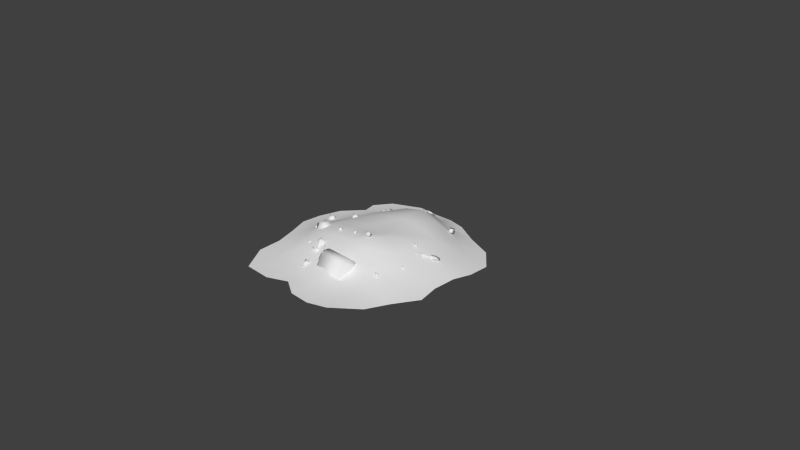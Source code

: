 # Source: DragonBed.blend  (saved by Blender 2.69.0; exported with 4.5.12 LTS)
import bpy
from mathutils import Matrix  # noqa: F401  (used for matrix-valued properties, if any)

bpy.ops.wm.read_factory_settings(use_empty=True)
scene = bpy.context.scene
scene.name = 'Scene'

# ---- collections
col_collection_1 = bpy.data.collections.new('Collection 1'); scene.collection.children.link(col_collection_1)

# ---- materials (node trees are filled in below, after node groups)
mat_dragonbed = bpy.data.materials.new('DragonBed')
mat_dragonbed.alpha_threshold = 0.0
mat_dragonbed.use_transparent_shadow = False
mat_dragonbed.roughness = 0.5
mat_dragonbed.line_color = (0.0, 0.0, 0.0, 1.0)

# ---- material node trees

# ---- world
world_world = bpy.data.worlds.new('World'); scene.world = world_world
world_world.color = (0.05088, 0.05088, 0.05088)
world_world.use_sun_shadow = False
world_world.sun_shadow_jitter_overblur = 0.0
world_world.cycles.sampling_method = 'MANUAL'
world_world.cycles.sample_map_resolution = 256

# ---- cameras
cam_camera = bpy.data.cameras.new('Camera')
cam_camera.clip_end = 100.0
cam_camera.lens = 35.0
cam_camera.sensor_width = 32.0
cam_camera.sensor_height = 18.0
cam_camera.ortho_scale = 7.314
cam_camera.dof.focus_distance = 0.0
cam_camera.dof.aperture_fstop = 128.0

# ---- meshes
me_dragonbed = bpy.data.meshes.new('DragonBed')
me_dragonbed.from_pydata([(0.6115, 0.1919, 0.292), (0.9379, 0.184, 0.1268), (0.9336, 0.4673, 0.09326), (0.6209, 0.4883, 0.2608), (-1.074, 0.461, 0.0261), (-1.334, 0.1817, 0.02549), (-1.08, 0.1771, 0.04195), (-1.09, -0.1044, 0.06071), (-1.221, -0.3818, 0.02768), (-1.093, -0.385, 0.04891), (0.6195, -0.9965, 0.026), (0.9499, -1.001, 0.02565), (0.6123, -0.6576, 0.09409), (0.9308, 0.7492, 0.03243), (0.6008, 0.7689, 0.1502), (-0.7829, 0.9528, 0.02531), (-0.9111, 1.177, 0.02553), (-0.7815, 0.7485, 0.04567), (-0.7937, 0.4635, 0.1017), (-0.8085, 0.1762, 0.1482), (-0.8257, -0.1089, 0.1738), (-0.8319, -0.3914, 0.1513), (-0.8151, -0.6639, 0.0625), (-0.8047, -1.004, 0.02774), (-0.822, -1.365, 0.0256), (0.604, -0.09581, 0.2659), (0.9334, -0.09857, 0.1095), (-0.5031, 1.155, 0.02606), (-0.497, 0.9647, 0.07751), (-0.5013, 0.7675, 0.1432), (-0.5304, 0.4831, 0.2479), (-0.5368, 0.1825, 0.2753), (-0.5559, -0.1106, 0.3076), (-0.5599, -0.4007, 0.2701), (-0.5377, -0.6658, 0.133), (-0.5224, -0.9964, 0.02912), (1.267, 0.7446, 0.02561), (1.015, 1.021, 0.02566), (1.266, 0.4609, 0.02653), (0.5953, 0.9613, 0.05099), (-0.223, 1.167, 0.06526), (-0.2357, 1.375, 0.01518), (-0.2228, 0.987, 0.1669), (-0.2376, 0.8058, 0.3023), (-0.2327, 0.4899, 0.3093), (-0.2202, 0.1779, 0.2834), (-0.237, -0.0917, 0.328), (-0.2611, -0.3932, 0.3272), (-0.2478, -0.6544, 0.158), (-0.2358, -0.989, 0.02896), (-0.1686, -1.238, 0.02554), (1.192, 0.2322, 0.02452), (0.04755, 1.179, 0.09151), (0.05184, 1.015, 0.2435), (0.0483, 0.8234, 0.3686), (0.04588, 0.4964, 0.3492), (0.04915, 0.1641, 0.2555), (0.04147, -0.08148, 0.342), (0.03573, -0.3862, 0.3614), (0.03988, -0.6673, 0.2017), (0.05023, -0.9877, 0.03818), (0.08381, -1.375, 0.02558), (0.6106, -0.3796, 0.1955), (0.9362, -0.3811, 0.07179), (0.3149, 1.165, 0.03369), (0.3231, 0.9879, 0.1633), (0.3348, 0.8028, 0.2989), (0.3211, 0.497, 0.3453), (0.3007, 0.188, 0.3385), (0.3198, -0.09337, 0.3983), (0.3292, -0.3873, 0.3298), (0.3265, -0.6538, 0.1484), (0.3356, -0.9905, 0.03183), (-1.251, 0.488, 0.02558), (-1.02, 0.7643, 0.02526), (-1.345, -0.09699, 0.02668), (-1.113, -0.6727, 0.02788), (1.086, -0.7095, 0.02937), (-1.066, 0.9431, 0.02556), (-1.082, -1.005, 0.02572), (-0.5154, 1.368, 0.0265), (-0.4395, -1.364, 0.02563), (0.638, 1.163, 0.02565), (0.6212, -1.283, 0.02653), (1.194, -0.09136, 0.0261), (0.04311, 1.385, 0.02111), (1.266, -0.3837, 0.02653), (0.2982, 1.333, 0.02553), (0.3714, -1.376, 0.02541), (0.3201, -0.6608, -0.04238), (0.3202, -0.5629, 0.1264), (0.3206, -0.7569, 0.239), (0.3205, -0.8548, 0.07022), (-0.1186, -0.7378, 0.2674), (-0.13, -0.7324, 0.2651), (-0.1135, -0.7857, 0.2656), (-0.1184, -0.8555, 0.07076), (-0.1184, -0.7575, 0.2395), (-0.1188, -0.5635, 0.1269), (-0.1189, -0.6614, -0.04184), (0.3188, -0.5836, 0.2389), (-0.1171, -0.5842, 0.2394), (-0.117, -0.6495, 0.2773), (0.319, -0.6489, 0.2768), (-0.1273, -0.7216, 0.2539), (-0.2503, -0.7739, -0.0125), (-0.2536, -0.767, -0.01199), (0.3198, -0.5509, 0.1542), (0.3202, -0.7387, 0.2632), (0.7644, -0.1894, 0.1525), (0.7473, -0.2149, 0.1715), (0.7283, -0.1894, 0.1545), (-0.118, -0.7394, 0.2637), (-0.1184, -0.5515, 0.1547), (0.3194, -0.5508, 0.1841), (0.3198, -0.7128, 0.2781), (0.7303, -0.1894, 0.1905), (-0.1176, -0.7134, 0.2787), (-0.1179, -0.5514, 0.1846), (0.7577, 0.1734, 0.2009), (0.7634, 0.1698, 0.2044), (-0.881, 0.4442, 0.1162), (-0.8543, 0.4842, 0.08636), (-0.8841, 0.4442, 0.05966), (0.6852, 0.08562, 0.2343), (0.6864, 0.0869, 0.2399), (0.6825, 0.08935, 0.2375), (0.7675, 0.1645, 0.2007), (0.6936, 0.082, 0.2366), (0.6896, 0.08725, 0.2403), (0.6879, 0.08558, 0.2331), (0.7691, 0.1662, 0.208), (0.694, 0.08219, 0.2445), (0.6901, 0.08463, 0.2421), (0.6932, 0.0806, 0.2392), (0.6913, 0.08591, 0.2477), (0.6855, 0.0925, 0.2441), (0.6912, 0.08892, 0.2476), (0.6833, 0.09094, 0.2427), (-0.2982, -0.7836, 0.08148), (-0.3317, -0.8338, 0.1188), (-0.2609, -0.8338, 0.115), (0.6998, 0.09883, 0.2273), (0.706, 0.08619, 0.2446), (0.7007, 0.08026, 0.2472), (0.6983, 0.07779, 0.2365), (0.7036, 0.08372, 0.2339), (0.7, 0.09394, 0.2501), (0.6947, 0.08801, 0.2527), (0.6974, 0.1058, 0.2383), (0.6837, 0.1002, 0.2309), (0.6784, 0.09424, 0.2335), (0.6809, 0.09671, 0.2441), (0.6862, 0.1026, 0.2416), (-0.2982, -0.938, 0.08148), (-0.2648, -0.8338, 0.04411), (0.6789, 0.09162, 0.2352), (0.6831, 0.08615, 0.2314), (0.6957, 0.1041, 0.2311), (0.6806, 0.09337, 0.2428), (0.6959, 0.07817, 0.2392), (0.6976, 0.07991, 0.2467), (0.6934, 0.08539, 0.2506), (0.6844, 0.08649, 0.228), (0.7651, 0.1714, 0.2117), (0.7618, 0.1681, 0.1972), (0.7071, 0.09692, 0.2381), (0.7593, 0.175, 0.2082), (0.7055, 0.09525, 0.2309), (0.7031, 0.1022, 0.2418), (0.7986, 0.2484, 0.2031), (0.7864, 0.2308, 0.1861), (0.8129, 0.2156, 0.2105), (0.8904, 0.2483, 0.1823), (0.8417, 0.2922, 0.1873), (0.8508, 0.2115, 0.1991), (0.7961, 0.2488, 0.1592), (0.8368, 0.2052, 0.1614), (0.8261, 0.1983, 0.1832), (0.8013, 0.2089, 0.1718), (0.8705, 0.2325, 0.1601), (0.8774, 0.2478, 0.1612), (0.8909, 0.283, 0.1408), (0.9026, 0.292, 0.1484), (0.8017, 0.2871, 0.178), (0.8188, 0.3128, 0.1586), (0.813, 0.3067, 0.144), (0.7964, 0.2785, 0.1605), (0.8413, 0.2909, 0.1569), (0.8615, 0.3176, 0.1397), (0.7646, 0.1527, 0.2492), (0.7164, 0.179, 0.2254), (0.6918, 0.1378, 0.2208), (0.7261, 0.1352, 0.2481), (0.8253, 0.3036, 0.1503), (0.825, 0.2776, 0.1587), (0.8728, 0.3286, 0.1481), (0.7774, 0.108, 0.2075), (0.7532, 0.1619, 0.169), (0.7129, 0.1312, 0.1846), (-0.1237, -0.7433, 0.2556), (-0.2546, -0.7745, -0.01033), (-0.2613, -0.7771, -0.03004), (-0.5757, -0.1453, 0.2186), (-0.633, -0.2026, 0.3077), (-0.6513, -0.276, 0.3065), (-0.5666, -0.2412, 0.2431), (-0.76, -0.2455, 0.0884), (-0.8344, -0.2573, 0.1485), (-0.8768, -0.2133, 0.2094), (-0.8201, -0.1985, 0.1814), (-0.1147, -0.7305, 0.2575), (-0.1312, -0.6772, 0.257), (-0.1209, -0.7234, 0.2662), (-0.5789, -0.2665, 0.1477), (-0.6359, -0.3138, 0.2427), (-0.7477, -0.3135, 0.2125), (-0.7561, -0.09681, 0.1753), (-0.744, -0.172, 0.2952), (-0.8313, -0.1405, 0.2168), (-0.8455, -0.1835, 0.1569), (-0.7611, -0.2569, 0.2787), (-0.6017, -0.5694, 0.1904), (-0.585, -0.5945, 0.1717), (-0.5662, -0.5694, 0.1885), (-0.5682, -0.5694, 0.153), (-0.585, -0.5442, 0.1717), (-0.6037, -0.5694, 0.1549), (-0.6727, 0.244, 0.2696), (-0.6329, 0.1843, 0.2252), (-0.5885, 0.244, 0.265), (-0.5931, 0.244, 0.1808), (-0.6329, 0.3036, 0.2252), (-0.6773, 0.244, 0.1854), (0.4372, 0.9591, 0.2036), (0.4879, 0.9204, 0.1863), (0.4972, 0.9853, 0.1946), (0.4996, 0.9591, 0.134), (0.4489, 0.9168, 0.1513), (0.4396, 0.933, 0.143), (0.09717, -0.1867, 0.4375), (0.1271, -0.2316, 0.4042), (0.1604, -0.1867, 0.4341), (0.157, -0.1867, 0.3708), (0.1271, -0.1419, 0.4042), (0.0937, -0.1867, 0.3743), (-0.0325, -0.5675, 0.2592), (-0.02452, -0.5794, 0.2503), (-0.01561, -0.5675, 0.2582), (-0.01654, -0.5675, 0.2413), (0.7473, -0.1638, 0.1715), (0.7664, -0.1894, 0.1886), (-0.02452, -0.5555, 0.2503), (-0.03343, -0.5675, 0.2423), (-1.179, 0.244, 0.08559), (-1.133, 0.1751, 0.03429), (-1.082, 0.244, 0.08026), (-1.087, 0.244, -0.01701), (-1.133, 0.3128, 0.03429), (-1.184, 0.244, -0.01168), (-0.3709, -0.2431, 0.3474), (-0.3481, -0.2773, 0.322), (-0.3226, -0.2431, 0.3448), (-0.3252, -0.2431, 0.2965), (-0.3481, -0.2089, 0.322), (-0.3735, -0.2431, 0.2991), (0.09004, 0.8459, 0.3564), (0.09802, 0.8339, 0.3475), (0.1069, 0.8459, 0.3554), (0.106, 0.8459, 0.3385), (0.09802, 0.8579, 0.3475), (0.08912, 0.8459, 0.3395), (0.5897, 0.1684, 0.3156), (0.6106, 0.1371, 0.2923), (0.6339, 0.1684, 0.3132), (0.6315, 0.1684, 0.269), (0.6106, 0.1997, 0.2923), (0.5873, 0.1684, 0.2714), (0.6014, -0.5042, 0.1726), (0.6248, -0.5391, 0.1466), (0.6508, -0.5042, 0.1699), (0.6481, -0.5042, 0.1206), (0.6248, -0.4692, 0.1466), (0.5987, -0.5042, 0.1233), (-0.6786, 0.7782, 0.1204), (-0.6526, 0.7393, 0.09143), (-0.6236, 0.7782, 0.1174), (-0.6266, 0.7782, 0.06246), (-0.6526, 0.8171, 0.09143), (-0.6816, 0.7782, 0.06547), (-0.4193, -0.5093, 0.1999), (-0.3909, -0.5123, 0.2062), (-0.4023, -0.4856, 0.2027), (-0.384, -0.4964, 0.1827), (-0.4124, -0.4933, 0.1764), (-0.401, -0.5201, 0.1799), (-0.3749, -0.5533, 0.2689), (-0.3465, -0.5563, 0.2752), (-0.3579, -0.5296, 0.2717), (-0.3395, -0.5404, 0.2516), (-0.368, -0.5373, 0.2453), (-0.3565, -0.5641, 0.2488), (-0.4365, -0.5447, 0.2523), (-0.4081, -0.5478, 0.2586), (-0.4195, -0.521, 0.2551), (-0.4012, -0.5318, 0.235), (-0.4296, -0.5288, 0.2288), (-0.4182, -0.5555, 0.2323), (-0.3533, -0.5179, 0.2168), (-0.3249, -0.5209, 0.2231), (-0.3363, -0.4942, 0.2196), (-0.318, -0.505, 0.1995), (-0.3464, -0.502, 0.1933), (-0.3349, -0.5287, 0.1967), (-0.5288, 0.726, 0.1771), (-0.5317, 0.6946, 0.1781), (-0.5566, 0.7129, 0.1843), (-0.5429, 0.6965, 0.2075), (-0.54, 0.7279, 0.2065), (-0.5151, 0.7096, 0.2003), (-0.06699, 1.032, 0.2587), (-0.02807, 1.091, 0.2152), (-0.07151, 1.032, 0.1763), (-0.4116, 1.002, 0.09094), (-0.3911, 1.113, 0.06808), (-0.3888, 1.032, 0.1114), (-0.4321, 1.032, 0.1138), (-0.06646, -0.7131, 0.3785), (-0.07932, -0.7157, 0.3714), (-0.06972, -0.7269, 0.3685), (-0.4116, 1.063, 0.09094), (-0.06405, -0.7139, 0.3638), (-0.02807, 1.055, 0.2152), (0.01537, 1.032, 0.2542), (-0.4345, 1.032, 0.07045), (-0.07365, -0.7027, 0.3666), (-0.07665, -0.7215, 0.3559), (-0.5346, 0.6521, 0.1767), (-0.5375, 0.6207, 0.1777), (-0.5624, 0.6391, 0.1839), (-0.5487, 0.6227, 0.2071), (-0.5458, 0.6541, 0.2061), (-0.5209, 0.6357, 0.1999), (-0.3496, -0.5476, 0.1686), (-0.3402, -0.5048, 0.1817), (-0.3189, -0.5269, 0.2155), (-0.3345, -0.5632, 0.1926), (-0.2513, -0.7814, -0.01084), (-0.4186, -0.5705, 0.197), (-0.4378, -0.5372, 0.2218), (-0.4242, -0.512, 0.1861), (-0.409, -0.5527, 0.1718), (-0.4035, -0.5862, 0.221), (-0.4164, -0.5594, 0.2557), (-0.3727, -0.5905, 0.2296), (-0.3728, -0.5655, 0.2679), (-0.3441, -0.581, 0.2178), (-0.3324, -0.5521, 0.2512), (-0.3466, -0.4733, 0.2101), (-0.3278, -0.4927, 0.2398), (-0.4323, -0.5018, 0.2453), (-0.4204, -0.4797, 0.214), (-0.4135, -0.5212, 0.2751), (-0.3752, -0.5266, 0.2858), (-0.3397, -0.5148, 0.2712), (-0.4165, -0.6561, 0.1963), (-0.4405, -0.6312, 0.1582), (-0.3735, -0.6271, 0.1535), (-0.3674, -0.663, 0.21), (-0.322, -0.6479, 0.1913), (-0.3068, -0.6196, 0.1511), (-0.3579, -0.5808, 0.1833), (-0.3643, -0.5741, 0.1731), (-0.3937, -0.5839, 0.1852), (-0.3873, -0.5905, 0.1954), (-0.3741, -0.5924, 0.1991), (-0.3805, -0.5432, 0.16), (-0.3775, -0.5722, 0.1694), (-0.3896, -0.5763, 0.1744), (-0.3619, -0.5883, 0.194), (-0.3531, -0.6122, 0.1613), (-0.3606, -0.6044, 0.1493), (-0.3953, -0.6159, 0.1636), (-0.3878, -0.6238, 0.1756), (-0.07822, -0.7119, 0.3551), (-0.3722, -0.626, 0.1799), (-0.3579, -0.6212, 0.174), (-0.3905, -0.6069, 0.1509), (-0.4253, -0.6029, 0.1181), (-0.3551, -0.4796, 0.2181), (-0.3411, -0.4942, 0.2403), (-0.3499, -0.5106, 0.2637), (-0.3849, -0.4679, 0.1994), (-0.3836, -0.4756, 0.2102), (-0.3764, -0.5194, 0.2746), (-0.4101, -0.4844, 0.2211), (-0.405, -0.5154, 0.2666), (-0.419, -0.5009, 0.2444), (-0.3536, -0.4956, 0.2063), (-0.3393, -0.5105, 0.229), (-0.3484, -0.5274, 0.253), (-0.3829, -0.4915, 0.1981), (-0.3755, -0.5364, 0.2642), (-0.4101, -0.5005, 0.2093), (-0.4048, -0.5323, 0.256), (-0.4191, -0.5174, 0.2332), (-0.4916, 0.6535, 0.2202), (-0.5407, 0.6499, 0.2191), (-0.5302, 0.6151, 0.1858), (-0.4841, 0.6289, 0.1966), (-0.489, 0.6882, 0.2211), (-0.5371, 0.699, 0.2204), (-0.478, 0.7128, 0.199), (-0.5215, 0.7337, 0.1891), (-0.4649, 0.7127, 0.1667), (-0.503, 0.7336, 0.1434), (-0.5799, 0.6564, 0.1954), (-0.5706, 0.6258, 0.1661), (-0.5767, 0.6996, 0.1966), (-0.563, 0.73, 0.1691), (-0.5467, 0.73, 0.1289), (-0.4309, 0.6373, 0.2716), (-0.4191, 0.5981, 0.2342), (-0.4017, 0.6646, 0.2111), (-0.3356, -0.8338, 0.048), (-0.4269, 0.6926, 0.2731), (-0.4093, 0.7316, 0.2379), (-0.3885, 0.7315, 0.1865), (-0.3982, 0.598, 0.1828), (-0.46, 0.6513, 0.1956), (-0.4631, 0.6618, 0.2056), (-0.4518, 0.6871, 0.1828), (-0.4486, 0.6766, 0.1728), (-0.4574, 0.6881, 0.1431), (-0.4621, 0.6767, 0.206), (-0.4573, 0.6871, 0.1966), (-0.471, 0.6288, 0.1643), (-0.4544, 0.6513, 0.1818), (-0.4223, 0.6449, 0.2123), (-0.4261, 0.6573, 0.2241), (-0.4126, 0.6871, 0.1972), (-0.4089, 0.6747, 0.1854), (-0.4248, 0.6747, 0.2246), (-0.4102, 0.6572, 0.1849), (-0.4497, 0.6618, 0.1724), (-0.4192, 0.6871, 0.2135), (-0.4157, 0.6449, 0.196), (-0.5741, 0.6618, 0.1833), (-0.5672, 0.639, 0.1615), (-0.5718, 0.694, 0.1842), (-0.5616, 0.7168, 0.1637), (-0.5494, 0.7167, 0.1338), (0.01086, 1.113, 0.1718), (-0.5547, 0.6598, 0.1923), (-0.5476, 0.6364, 0.1699), (-0.5523, 0.6928, 0.1932), (-0.5418, 0.7161, 0.1722), (-0.5294, 0.716, 0.1415), (-0.5247, 0.6596, 0.1182), (-0.5223, 0.6926, 0.1191), (-0.5352, 0.6363, 0.1393), (-0.1215, -0.2058, 0.3737), (-0.1027, -0.2339, 0.3528), (-0.08183, -0.2058, 0.3715), (-0.084, -0.2058, 0.3319), (-0.1027, -0.1778, 0.3528), (-0.1236, -0.2058, 0.3341), (-0.9209, -0.2058, 0.1607), (-0.9053, -0.2293, 0.1432), (-0.8878, -0.2058, 0.1589), (-0.8896, -0.2058, 0.1258), (-0.9053, -0.1824, 0.1432), (-0.9227, -0.2058, 0.1276), (-0.8543, 0.4042, 0.08636), (-0.8245, 0.4442, 0.1131), (-0.8276, 0.4442, 0.05656)], [(142, 158)], [(0, 1, 2, 3), (3, 2, 13, 14), (6, 19, 18, 4), (7, 20, 19, 6), (9, 21, 20, 7), (1, 0, 25, 26), (15, 28, 27, 16), (17, 29, 28, 15), (18, 30, 29, 17), (19, 31, 30, 18), (20, 32, 31, 19), (21, 33, 32, 20), (22, 34, 33, 21), (23, 35, 34, 22), (13, 36, 37), (2, 38, 36, 13), (28, 42, 40, 27), (29, 43, 42, 28), (30, 44, 43, 29), (31, 45, 44, 30), (32, 46, 45, 31), (33, 47, 46, 32), (34, 48, 47, 33), (35, 49, 48, 34), (14, 13, 37, 39), (1, 51, 38, 2), (42, 53, 52, 40), (43, 54, 53, 42), (44, 55, 54, 43), (45, 56, 55, 44), (46, 57, 56, 45), (47, 58, 57, 46), (48, 59, 58, 47), (49, 60, 59, 48), (50, 61, 60, 49), (62, 63, 26, 25), (53, 65, 64, 52), (54, 66, 65, 53), (55, 67, 66, 54), (56, 68, 67, 55), (57, 69, 68, 56), (58, 70, 69, 57), (59, 71, 70, 58), (60, 72, 71, 59), (66, 14, 39, 65), (67, 3, 14, 66), (68, 0, 3, 67), (0, 68, 69, 25), (70, 62, 25, 69), (71, 12, 62, 70), (72, 10, 12, 71), (89, 90, 91, 92), (93, 94, 95), (96, 97, 98, 99), (92, 91, 97, 96), (100, 101, 102, 103), (104, 105, 106), (90, 107, 108, 91), (109, 110, 111), (97, 112, 113, 98), (91, 108, 112, 97), (107, 114, 115, 108), (110, 116, 111), (112, 117, 118, 113), (108, 115, 117, 112), (114, 100, 103, 115), (118, 101, 100, 114), (117, 102, 101, 118), (115, 103, 102, 117), (121, 122, 123), (124, 125, 126), (128, 129, 130), (132, 133, 134), (135, 133, 132), (136, 129, 137), (126, 125, 138), (139, 140, 141), (143, 144, 145, 146), (147, 148, 144, 143), (150, 151, 152, 153), (154, 155, 141), (155, 139, 141), (126, 156, 157, 124), (158, 150, 153, 149), (138, 159, 156, 126), (149, 153, 152, 136), (134, 160, 161, 132), (132, 161, 162, 135), (129, 125, 124, 130), (136, 138, 125, 129), (140, 154, 141), (130, 124, 157, 163), (152, 159, 138, 136), (151, 156, 159, 152), (128, 134, 133, 129), (129, 133, 135, 137), (145, 160, 134, 128), (144, 161, 160, 145), (148, 162, 161, 144), (137, 135, 162, 148), (170, 171, 172), (173, 174, 170, 175), (176, 177, 178, 179), (175, 180, 181, 173), (176, 179, 171), (170, 176, 171), (181, 182, 183, 173), (184, 185, 186, 187), (188, 189, 182, 181), (190, 172, 171, 191), (184, 187, 176, 170), (190, 191, 192, 193), (194, 195, 187, 186), (196, 189, 188, 174), (174, 184, 170), (179, 178, 197, 198), (180, 177, 176, 195), (184, 195, 194, 185), (184, 174, 188, 195), (182, 189, 196, 183), (191, 171, 179, 198), (198, 197, 199), (198, 199, 192, 191), (190, 193, 197), (195, 188, 181, 180), (187, 195, 176), (172, 190, 197, 178), (194, 186, 185), (183, 196, 174, 173), (175, 172, 178), (180, 175, 178, 177), (200, 94, 201), (105, 202, 106), (203, 204, 205, 206), (207, 208, 209, 210), (95, 211, 93), (212, 94, 213), (207, 214, 215, 216), (204, 203, 217, 218), (207, 216, 208), (219, 218, 217), (220, 207, 210), (210, 217, 220), (221, 218, 219, 209), (221, 216, 215, 205), (204, 218, 221, 205), (208, 216, 221, 209), (209, 219, 217, 210), (205, 215, 214, 206), (222, 223, 224), (223, 225, 224), (225, 226, 224), (226, 222, 224), (223, 222, 227), (225, 223, 227), (226, 225, 227), (222, 226, 227), (228, 229, 230), (229, 231, 230), (231, 232, 230), (232, 228, 230), (229, 228, 233), (231, 229, 233), (232, 231, 233), (228, 232, 233), (234, 235, 236), (235, 237, 236), (237, 238, 236), (238, 234, 236), (235, 234, 239), (237, 235, 239), (238, 237, 239), (234, 238, 239), (240, 241, 242), (241, 243, 242), (243, 244, 242), (244, 240, 242), (241, 240, 245), (243, 241, 245), (244, 243, 245), (240, 244, 245), (246, 247, 248), (247, 249, 248), (250, 116, 251), (252, 246, 248), (247, 246, 253), (249, 247, 253), (109, 250, 251), (246, 252, 253), (254, 255, 256), (255, 257, 256), (257, 258, 256), (258, 254, 256), (255, 254, 259), (257, 255, 259), (258, 257, 259), (254, 258, 259), (260, 261, 262), (261, 263, 262), (263, 264, 262), (264, 260, 262), (261, 260, 265), (263, 261, 265), (264, 263, 265), (260, 264, 265), (266, 267, 268), (267, 269, 268), (269, 270, 268), (270, 266, 268), (267, 266, 271), (269, 267, 271), (270, 269, 271), (266, 270, 271), (272, 273, 274), (273, 275, 274), (275, 276, 274), (276, 272, 274), (273, 272, 277), (275, 273, 277), (276, 275, 277), (272, 276, 277), (278, 279, 280), (279, 281, 280), (281, 282, 280), (282, 278, 280), (279, 278, 283), (281, 279, 283), (282, 281, 283), (278, 282, 283), (284, 285, 286), (285, 287, 286), (287, 288, 286), (288, 284, 286), (285, 284, 289), (287, 285, 289), (288, 287, 289), (284, 288, 289), (290, 291, 292), (291, 293, 292), (293, 294, 292), (294, 290, 292), (291, 290, 295), (293, 291, 295), (294, 293, 295), (290, 294, 295), (296, 297, 298), (297, 299, 298), (299, 300, 298), (300, 296, 298), (297, 296, 301), (299, 297, 301), (300, 299, 301), (296, 300, 301), (302, 303, 304), (303, 305, 304), (305, 306, 304), (306, 302, 304), (303, 302, 307), (305, 303, 307), (306, 305, 307), (302, 306, 307), (308, 309, 310), (309, 311, 310), (311, 312, 310), (312, 308, 310), (309, 308, 313), (311, 309, 313), (312, 311, 313), (308, 312, 313), (314, 315, 316), (315, 317, 316), (317, 318, 316), (318, 314, 316), (315, 314, 319), (317, 315, 319), (318, 317, 319), (314, 318, 319), (320, 321, 322), (212, 211, 104), (323, 324, 325), (326, 323, 325), (327, 328, 329), (324, 330, 325), (330, 326, 325), (331, 327, 329), (320, 332, 333), (323, 326, 334), (95, 94, 200), (335, 327, 331), (326, 330, 334), (324, 323, 334), (330, 324, 334), (329, 328, 336), (337, 338, 339), (338, 340, 339), (340, 341, 339), (341, 337, 339), (338, 337, 342), (340, 338, 342), (341, 340, 342), (337, 341, 342), (343, 344, 345, 346), (106, 202, 201), (201, 202, 347), (348, 349, 350, 351), (352, 353, 349, 348), (354, 355, 353, 352), (356, 357, 355, 354), (346, 345, 357, 356), (344, 358, 359, 345), (110, 109, 251), (116, 110, 251), (349, 360, 361, 350), (353, 362, 360, 349), (355, 363, 362, 353), (357, 364, 363, 355), (345, 359, 364, 357), (104, 211, 105), (365, 366, 367), (200, 201, 347), (368, 365, 367), (347, 105, 200), (369, 368, 367), (106, 201, 104), (370, 369, 367), (346, 371, 372, 343), (348, 373, 374, 352), (347, 202, 105), (352, 374, 375, 354), (376, 377, 378, 351), (354, 375, 379, 356), (351, 378, 373, 348), (356, 379, 371, 346), (371, 380, 381, 372), (373, 382, 383, 374), (211, 213, 384), (374, 383, 385, 375), (384, 213, 94), (375, 385, 386, 379), (378, 387, 382, 373), (379, 386, 380, 371), (336, 93, 211), (382, 366, 365, 383), (94, 93, 336), (383, 365, 368, 385), (213, 211, 212), (385, 368, 369, 386), (387, 388, 366, 382), (386, 369, 370, 380), (358, 389, 390, 359), (359, 390, 391, 364), (392, 393, 389, 358), (364, 391, 394, 363), (361, 395, 393, 392), (363, 394, 396, 362), (360, 397, 395, 361), (362, 396, 397, 360), (389, 398, 399, 390), (390, 399, 400, 391), (393, 401, 398, 389), (391, 400, 402, 394), (395, 403, 401, 393), (394, 402, 404, 396), (397, 405, 403, 395), (396, 404, 405, 397), (398, 401, 403), (402, 398, 403), (405, 404, 403), (400, 399, 398), (404, 402, 403), (402, 400, 398), (406, 407, 408, 409), (410, 411, 407, 406), (412, 413, 411, 410), (414, 415, 413, 412), (336, 331, 329), (211, 384, 331), (328, 384, 94), (200, 211, 95), (407, 416, 417, 408), (411, 418, 416, 407), (413, 419, 418, 411), (415, 420, 419, 413), (328, 327, 335), (335, 331, 384), (384, 328, 335), (104, 94, 212), (421, 422, 423), (154, 140, 424), (425, 421, 423), (105, 211, 200), (426, 425, 423), (201, 94, 104), (427, 426, 423), (422, 428, 423), (409, 429, 430, 406), (414, 431, 432, 433), (406, 430, 434, 410), (94, 336, 328), (410, 434, 435, 412), (331, 336, 211), (412, 435, 431, 414), (436, 437, 429, 409), (429, 438, 439, 430), (431, 440, 441, 432), (430, 439, 442, 434), (432, 441, 443, 444), (434, 442, 445, 435), (444, 443, 446, 437), (435, 445, 440, 431), (437, 446, 438, 429), (438, 422, 421, 439), (155, 154, 424), (439, 421, 425, 442), (139, 155, 424), (442, 425, 426, 445), (140, 139, 424), (445, 426, 427, 440), (446, 428, 422, 438), (416, 447, 448, 417), (116, 250, 111), (418, 449, 447, 416), (321, 320, 333), (419, 450, 449, 418), (332, 320, 322), (420, 451, 450, 419), (452, 332, 322), (447, 453, 454, 448), (250, 109, 111), (449, 455, 453, 447), (332, 452, 333), (450, 456, 455, 449), (452, 321, 333), (451, 457, 456, 450), (321, 452, 322), (453, 455, 456), (458, 453, 456), (457, 459, 456), (460, 454, 453), (459, 458, 456), (458, 460, 453), (461, 462, 463), (462, 464, 463), (464, 465, 463), (465, 461, 463), (462, 461, 466), (464, 462, 466), (465, 464, 466), (461, 465, 466), (467, 468, 469), (468, 470, 469), (470, 471, 469), (471, 467, 469), (468, 467, 472), (470, 468, 472), (471, 470, 472), (467, 471, 472), (121, 473, 474), (473, 475, 474), (475, 122, 474), (122, 121, 474), (473, 121, 123), (475, 473, 123), (122, 475, 123), (73, 4, 74), (5, 6, 4, 73), (75, 7, 6, 5), (8, 9, 7, 75), (76, 9, 8), (10, 11, 77, 12), (78, 15, 16), (74, 17, 15, 78), (4, 18, 17, 74), (76, 22, 21, 9), (79, 23, 22, 76), (24, 23, 79), (16, 27, 80), (24, 81, 35, 23), (39, 37, 82), (27, 40, 41, 80), (81, 50, 49, 35), (83, 11, 10), (26, 84, 51, 1), (40, 52, 85, 41), (63, 86, 84, 26), (52, 64, 87, 85), (61, 88, 72, 60), (12, 77, 63, 62), (77, 86, 63), (64, 82, 87), (65, 39, 82, 64), (88, 83, 10, 72), (165, 119, 120), (127, 165, 120), (127, 168, 142, 165), (131, 127, 120), (131, 166, 168, 127), (164, 131, 120), (164, 169, 166, 131), (167, 164, 120), (167, 149, 169, 164), (119, 167, 120), (119, 158, 149, 167), (168, 128, 130, 142), (149, 136, 137, 169), (166, 143, 146, 168), (168, 146, 145, 128), (169, 147, 143, 166), (137, 148, 147, 169), (172, 175, 170)])
me_dragonbed.polygons.foreach_set('use_smooth', [True] * 510)
_uv = me_dragonbed.uv_layers.new(name='UVMap')
_uv.uv.foreach_set('vector', [0.755, 0.4069, 0.8264, 0.4089, 0.8248, 0.466, 0.7554, 0.4636, 0.7554, 0.4636, 0.8248, 0.466, 0.8235, 0.5238, 0.7547, 0.5215, 0.4251, 0.3937, 0.4826, 0.3955, 0.4809, 0.4526, 0.4235, 0.4503, 0.4268, 0.3373, 0.4836, 0.3394, 0.4826, 0.3955, 0.4251, 0.3937, 0.429, 0.281, 0.4848, 0.2839, 0.4836, 0.3394, 0.4268, 0.3373, 0.8264, 0.4089, 0.755, 0.4069, 0.7578, 0.352, 0.8286, 0.3525, 0.4784, 0.551, 0.5364, 0.5543, 0.5331, 0.5934, 0.4511, 0.5951, 0.48, 0.5101, 0.5386, 0.5134, 0.5364, 0.5543, 0.4784, 0.551, 0.4809, 0.4526, 0.5392, 0.4549, 0.5386, 0.5134, 0.48, 0.5101, 0.4826, 0.3955, 0.5404, 0.3977, 0.5392, 0.4549, 0.4809, 0.4526, 0.4836, 0.3394, 0.5407, 0.3423, 0.5404, 0.3977, 0.4826, 0.3955, 0.4848, 0.2839, 0.5414, 0.2879, 0.5407, 0.3423, 0.4836, 0.3394, 0.4866, 0.2274, 0.5431, 0.2305, 0.5414, 0.2879, 0.4848, 0.2839, 0.4911, 0.1593, 0.5474, 0.1619, 0.5431, 0.2305, 0.4866, 0.2274, 0.8235, 0.5238, 0.8908, 0.5244, 0.8389, 0.5785, 0.8248, 0.466, 0.893, 0.4676, 0.8908, 0.5244, 0.8235, 0.5238, 0.5364, 0.5543, 0.5927, 0.5561, 0.5896, 0.5962, 0.5331, 0.5934, 0.5386, 0.5134, 0.5966, 0.5146, 0.5927, 0.5561, 0.5364, 0.5543, 0.5392, 0.4549, 0.5961, 0.4575, 0.5966, 0.5146, 0.5386, 0.5134, 0.5404, 0.3977, 0.5998, 0.3993, 0.5961, 0.4575, 0.5392, 0.4549, 0.5407, 0.3423, 0.5993, 0.3489, 0.5998, 0.3993, 0.5404, 0.3977, 0.5414, 0.2879, 0.5978, 0.2931, 0.5993, 0.3489, 0.5407, 0.3423, 0.5431, 0.2305, 0.5998, 0.2344, 0.5978, 0.2931, 0.5414, 0.2879, 0.5474, 0.1619, 0.604, 0.1645, 0.5998, 0.2344, 0.5431, 0.2305, 0.7547, 0.5215, 0.8235, 0.5238, 0.8389, 0.5785, 0.7556, 0.5639, 0.8264, 0.4089, 0.8807, 0.4209, 0.893, 0.4676, 0.8248, 0.466, 0.5927, 0.5561, 0.6461, 0.556, 0.6442, 0.5992, 0.5896, 0.5962, 0.5966, 0.5146, 0.6466, 0.516, 0.6461, 0.556, 0.5927, 0.5561, 0.5961, 0.4575, 0.6476, 0.4595, 0.6466, 0.516, 0.5966, 0.5146, 0.5998, 0.3993, 0.6484, 0.3989, 0.6476, 0.4595, 0.5961, 0.4575, 0.5993, 0.3489, 0.6501, 0.353, 0.6484, 0.3989, 0.5998, 0.3993, 0.5978, 0.2931, 0.6521, 0.298, 0.6501, 0.353, 0.5993, 0.3489, 0.5998, 0.2344, 0.6558, 0.2373, 0.6521, 0.298, 0.5978, 0.2931, 0.604, 0.1645, 0.6607, 0.1671, 0.6558, 0.2373, 0.5998, 0.2344, 0.6189, 0.1155, 0.6703, 0.09013, 0.6607, 0.1671, 0.604, 0.1645, 0.7637, 0.2962, 0.8325, 0.2958, 0.8286, 0.3525, 0.7578, 0.352, 0.6461, 0.556, 0.6986, 0.5596, 0.6989, 0.6018, 0.6442, 0.5992, 0.6466, 0.516, 0.6976, 0.5171, 0.6986, 0.5596, 0.6461, 0.556, 0.6476, 0.4595, 0.6973, 0.4612, 0.6976, 0.5171, 0.6466, 0.516, 0.6484, 0.3989, 0.6957, 0.404, 0.6973, 0.4612, 0.6476, 0.4595, 0.6501, 0.353, 0.7005, 0.3521, 0.6957, 0.404, 0.6484, 0.3989, 0.6521, 0.298, 0.7055, 0.2986, 0.7005, 0.3521, 0.6501, 0.353, 0.6558, 0.2373, 0.7123, 0.2386, 0.7055, 0.2986, 0.6521, 0.298, 0.6607, 0.1671, 0.7176, 0.1686, 0.7123, 0.2386, 0.6558, 0.2373, 0.6976, 0.5171, 0.7547, 0.5215, 0.7556, 0.5639, 0.6986, 0.5596, 0.6973, 0.4612, 0.7554, 0.4636, 0.7547, 0.5215, 0.6976, 0.5171, 0.6957, 0.404, 0.755, 0.4069, 0.7554, 0.4636, 0.6973, 0.4612, 0.755, 0.4069, 0.6957, 0.404, 0.7005, 0.3521, 0.7578, 0.352, 0.7055, 0.2986, 0.7637, 0.2962, 0.7578, 0.352, 0.7005, 0.3521, 0.7123, 0.2386, 0.7695, 0.2385, 0.7637, 0.2962, 0.7055, 0.2986, 0.7176, 0.1686, 0.7741, 0.1698, 0.7695, 0.2385, 0.7123, 0.2386, 0.7455, 0.8508, 0.7455, 0.9022, 0.6633, 0.9022, 0.6633, 0.8508, 0.1012, 0.6497, 0.1123, 0.6423, 0.09811, 0.6936, 0.7457, 0.7722, 0.7457, 0.8237, 0.6636, 0.8237, 0.6636, 0.7722, 0.6539, 0.8505, 0.6539, 0.9047, 0.5033, 0.9047, 0.5033, 0.8505, 0.6388, 0.744, 0.6388, 0.8459, 0.6112, 0.8459, 0.6112, 0.744, 0.1174, 0.5587, 0.2161, 0.5817, 0.212, 0.5942, 0.7455, 0.9022, 0.7442, 0.9101, 0.6646, 0.9101, 0.6633, 0.9022, 0.1367, 0.3378, 0.07642, 0.3378, 0.07642, 0.3076, 0.7457, 0.8237, 0.7444, 0.8316, 0.6649, 0.8316, 0.6636, 0.8237, 0.6539, 0.9047, 0.6538, 0.9131, 0.5035, 0.9131, 0.5033, 0.9047, 0.7442, 0.9101, 0.7387, 0.917, 0.6701, 0.917, 0.6646, 0.9101, 0.07642, 0.3378, 0.01618, 0.3378, 0.07642, 0.3076, 0.7444, 0.8316, 0.739, 0.8385, 0.6703, 0.8385, 0.6649, 0.8316, 0.6538, 0.9131, 0.6536, 0.9203, 0.5036, 0.9203, 0.5035, 0.9131, 0.7387, 0.917, 0.7182, 0.9251, 0.6906, 0.9251, 0.6701, 0.917, 0.6592, 0.846, 0.6388, 0.8459, 0.6388, 0.744, 0.6592, 0.7439, 0.739, 0.8385, 0.7185, 0.8466, 0.6908, 0.8466, 0.6703, 0.8385, 0.5907, 0.7439, 0.6112, 0.744, 0.6112, 0.8459, 0.5907, 0.846, 0.1367, 0.2758, 0.07642, 0.2758, 0.07642, 0.2457, 0.09566, 0.1258, 0.09077, 0.1194, 0.09947, 0.1194, 0.08034, 0.1277, 0.08672, 0.1194, 0.0931, 0.1277, 0.07397, 0.1194, 0.08267, 0.1194, 0.07778, 0.1258, 0.07778, 0.1131, 0.08267, 0.1194, 0.07397, 0.1194, 0.0931, 0.1112, 0.08672, 0.1194, 0.08034, 0.1112, 0.09947, 0.1194, 0.09077, 0.1194, 0.09566, 0.1131, 0.07642, 0.2758, 0.1367, 0.2758, 0.07642, 0.3059, 0.07812, 0.09495, 0.07812, 0.1054, 0.06182, 0.1054, 0.06182, 0.09495, 0.09443, 0.09495, 0.09443, 0.1054, 0.07812, 0.1054, 0.07812, 0.09495, 0.07812, 0.06973, 0.07812, 0.08021, 0.06182, 0.08021, 0.06182, 0.06973, 0.07642, 0.3378, 0.1367, 0.3378, 0.07642, 0.3679, 0.01618, 0.2758, 0.07642, 0.2758, 0.07642, 0.3059, 0.09947, 0.1194, 0.1076, 0.1194, 0.1009, 0.128, 0.09566, 0.1258, 0.07812, 0.0568, 0.07812, 0.06973, 0.06182, 0.06973, 0.06708, 0.0568, 0.09566, 0.1131, 0.1009, 0.1108, 0.1076, 0.1194, 0.09947, 0.1194, 0.1187, 0.08202, 0.1278, 0.09495, 0.1278, 0.1054, 0.1187, 0.1054, 0.07778, 0.1258, 0.07252, 0.128, 0.06587, 0.1194, 0.07397, 0.1194, 0.07397, 0.1194, 0.06587, 0.1194, 0.07252, 0.1108, 0.07778, 0.1131, 0.08672, 0.1194, 0.09077, 0.1194, 0.09566, 0.1258, 0.0931, 0.1277, 0.0931, 0.1112, 0.09566, 0.1131, 0.09077, 0.1194, 0.08672, 0.1194, 0.01618, 0.3378, 0.07642, 0.3378, 0.07642, 0.3679, 0.0931, 0.1277, 0.09566, 0.1258, 0.1009, 0.128, 0.1022, 0.1316, 0.1022, 0.1072, 0.1009, 0.1108, 0.09566, 0.1131, 0.0931, 0.1112, 0.1116, 0.1194, 0.1076, 0.1194, 0.1009, 0.1108, 0.1022, 0.1072, 0.08034, 0.1277, 0.07778, 0.1258, 0.08267, 0.1194, 0.08672, 0.1194, 0.08672, 0.1194, 0.08267, 0.1194, 0.07778, 0.1131, 0.08034, 0.1112, 0.07123, 0.1316, 0.07252, 0.128, 0.07778, 0.1258, 0.08034, 0.1277, 0.06182, 0.1194, 0.06587, 0.1194, 0.07252, 0.128, 0.07123, 0.1316, 0.07123, 0.1072, 0.07252, 0.1108, 0.06587, 0.1194, 0.06182, 0.1194, 0.08034, 0.1112, 0.07778, 0.1131, 0.07252, 0.1108, 0.07123, 0.1072, 0.2103, 0.9145, 0.2081, 0.9301, 0.2297, 0.9263, 0.2408, 0.8904, 0.2091, 0.8879, 0.2103, 0.9145, 0.2418, 0.9144, 0.2649, 0.9393, 0.2599, 0.9213, 0.2413, 0.9276, 0.2398, 0.9428, 0.2418, 0.9144, 0.2634, 0.9015, 0.2559, 0.8904, 0.2408, 0.8904, 0.1827, 0.9139, 0.1806, 0.9412, 0.2081, 0.9301, 0.2103, 0.9145, 0.1827, 0.9139, 0.2081, 0.9301, 0.2559, 0.8904, 0.2575, 0.8577, 0.2362, 0.8516, 0.2408, 0.8904, 0.1922, 0.8958, 0.177, 0.8794, 0.1693, 0.8859, 0.1804, 0.8995, 0.1541, 0.9053, 0.1342, 0.8959, 0.1254, 0.9203, 0.1453, 0.9352, 0.1123, 0.8221, 0.1132, 0.7605, 0.08304, 0.7558, 0.07608, 0.8244, 0.1922, 0.8958, 0.1804, 0.8995, 0.1827, 0.9139, 0.2103, 0.9145, 0.1123, 0.8221, 0.07608, 0.8244, 0.06591, 0.857, 0.1002, 0.8505, 0.1621, 0.8905, 0.1635, 0.9062, 0.1804, 0.8995, 0.1693, 0.8859, 0.2107, 0.8472, 0.2096, 0.8404, 0.1969, 0.864, 0.2091, 0.8879, 0.2091, 0.8879, 0.1922, 0.8958, 0.2103, 0.9145, 0.1618, 0.7524, 0.1401, 0.7565, 0.1527, 0.838, 0.1886, 0.7972, 0.1496, 0.9402, 0.17, 0.9426, 0.1827, 0.9139, 0.1635, 0.9062, 0.1922, 0.8958, 0.1883, 0.8754, 0.1825, 0.8731, 0.177, 0.8794, 0.1922, 0.8958, 0.2091, 0.8879, 0.1969, 0.864, 0.1883, 0.8754, 0.2523, 0.8439, 0.2269, 0.8297, 0.2107, 0.8472, 0.2362, 0.8516, 0.07608, 0.8244, 0.08304, 0.7558, 0.06027, 0.7483, 0.03559, 0.7973, 0.1886, 0.7972, 0.1527, 0.838, 0.2071, 0.8341, 0.03559, 0.7973, 0.03559, 0.8415, 0.06591, 0.857, 0.07608, 0.8244, 0.1123, 0.8221, 0.1002, 0.8505, 0.1527, 0.838, 0.1635, 0.9062, 0.1541, 0.9053, 0.1453, 0.9352, 0.1496, 0.9402, 0.1804, 0.8995, 0.1635, 0.9062, 0.1827, 0.9139, 0.1132, 0.7605, 0.1123, 0.8221, 0.1527, 0.838, 0.1401, 0.7565, 0.1688, 0.8773, 0.1693, 0.8859, 0.177, 0.8794, 0.2362, 0.8516, 0.2107, 0.8472, 0.2091, 0.8879, 0.2408, 0.8904, 0.2418, 0.9144, 0.2297, 0.9263, 0.2413, 0.9276, 0.2634, 0.9015, 0.2418, 0.9144, 0.2413, 0.9276, 0.2599, 0.9213, 0.1174, 0.6581, 0.1123, 0.6423, 0.2161, 0.6811, 0.2161, 0.5817, 0.2496, 0.5942, 0.212, 0.5942, 0.066, 0.985, 0.042, 0.9356, 0.01392, 0.9329, 0.01249, 0.9615, 0.05452, 0.78, 0.02872, 0.7815, 0.01094, 0.7674, 0.02761, 0.7634, 0.1353, 0.4948, 0.1123, 0.5429, 0.1088, 0.5299, 0.1353, 0.5942, 0.1123, 0.6423, 0.1088, 0.6293, 0.07224, 0.8702, 0.08534, 0.9353, 0.042, 0.9356, 0.03872, 0.9005, 0.042, 0.9356, 0.08534, 0.9353, 0.07224, 0.8702, 0.03872, 0.9005, 0.07224, 0.8702, 0.03872, 0.9005, 0.04059, 0.8592, 0.04059, 0.8592, 0.03872, 0.9005, 0.07224, 0.8702, 0.03323, 0.7551, 0.05452, 0.78, 0.02761, 0.7634, 0.02761, 0.7634, 0.05452, 0.78, 0.03323, 0.7551, 0.01003, 0.8993, 0.03872, 0.9005, 0.04059, 0.8592, 0.01194, 0.8506, 0.01003, 0.8993, 0.03872, 0.9005, 0.042, 0.9356, 0.01392, 0.9329, 0.042, 0.9356, 0.03872, 0.9005, 0.01003, 0.8993, 0.01392, 0.9329, 0.04059, 0.8592, 0.03872, 0.9005, 0.01003, 0.8993, 0.01194, 0.8506, 0.01094, 0.7674, 0.02872, 0.7815, 0.05452, 0.78, 0.02761, 0.7634, 0.01392, 0.9329, 0.042, 0.9356, 0.066, 0.985, 0.01249, 0.9615, 0.01554, 0.4743, 0.07616, 0.4743, 0.07616, 0.5046, 0.07616, 0.4743, 0.1368, 0.4743, 0.07616, 0.5046, 0.01554, 0.4119, 0.07616, 0.4119, 0.07616, 0.4422, 0.07616, 0.4119, 0.1368, 0.4119, 0.07616, 0.4422, 0.07616, 0.4743, 0.01554, 0.4743, 0.07616, 0.4439, 0.1368, 0.4743, 0.07616, 0.4743, 0.07616, 0.4439, 0.07616, 0.4119, 0.01554, 0.4119, 0.07616, 0.3816, 0.1368, 0.4119, 0.07616, 0.4119, 0.07616, 0.3816, 0.01554, 0.4743, 0.07616, 0.4743, 0.07616, 0.5046, 0.07616, 0.4743, 0.1368, 0.4743, 0.07616, 0.5046, 0.01554, 0.4119, 0.07616, 0.4119, 0.07616, 0.4422, 0.07616, 0.4119, 0.1368, 0.4119, 0.07616, 0.4422, 0.07616, 0.4743, 0.01554, 0.4743, 0.07616, 0.4439, 0.1368, 0.4743, 0.07616, 0.4743, 0.07616, 0.4439, 0.07616, 0.4119, 0.01554, 0.4119, 0.07616, 0.3816, 0.1368, 0.4119, 0.07616, 0.4119, 0.07616, 0.3816, 0.01554, 0.4743, 0.07616, 0.4743, 0.07616, 0.5046, 0.07616, 0.4743, 0.1368, 0.4743, 0.07616, 0.5046, 0.01554, 0.4119, 0.07616, 0.4119, 0.07616, 0.4422, 0.07616, 0.4119, 0.1368, 0.4119, 0.07616, 0.4422, 0.07616, 0.4743, 0.01554, 0.4743, 0.07616, 0.4439, 0.1368, 0.4743, 0.07616, 0.4743, 0.07616, 0.4439, 0.07616, 0.4119, 0.01554, 0.4119, 0.07616, 0.3816, 0.1368, 0.4119, 0.07616, 0.4119, 0.07616, 0.3816, 0.01554, 0.4743, 0.07616, 0.4743, 0.07616, 0.5046, 0.07616, 0.4743, 0.1368, 0.4743, 0.07616, 0.5046, 0.01554, 0.4119, 0.07616, 0.4119, 0.07616, 0.4422, 0.07616, 0.4119, 0.1368, 0.4119, 0.07616, 0.4422, 0.07616, 0.4743, 0.01554, 0.4743, 0.07616, 0.4439, 0.1368, 0.4743, 0.07616, 0.4743, 0.07616, 0.4439, 0.07616, 0.4119, 0.01554, 0.4119, 0.07616, 0.3816, 0.1368, 0.4119, 0.07616, 0.4119, 0.07616, 0.3816, 0.01554, 0.4743, 0.07616, 0.4743, 0.07616, 0.5046, 0.07616, 0.4743, 0.1368, 0.4743, 0.07616, 0.5046, 0.07642, 0.2758, 0.1367, 0.2758, 0.07642, 0.3059, 0.07616, 0.4119, 0.1368, 0.4119, 0.07616, 0.4422, 0.07616, 0.4743, 0.01554, 0.4743, 0.07616, 0.4439, 0.1368, 0.4743, 0.07616, 0.4743, 0.07616, 0.4439, 0.01618, 0.2758, 0.07642, 0.2758, 0.07642, 0.3059, 0.1368, 0.4119, 0.07616, 0.4119, 0.07616, 0.3816, 0.01554, 0.4743, 0.07616, 0.4743, 0.07616, 0.5046, 0.07616, 0.4743, 0.1368, 0.4743, 0.07616, 0.5046, 0.01554, 0.4119, 0.07616, 0.4119, 0.07616, 0.4422, 0.07616, 0.4119, 0.1368, 0.4119, 0.07616, 0.4422, 0.07616, 0.4743, 0.01554, 0.4743, 0.07616, 0.4439, 0.1368, 0.4743, 0.07616, 0.4743, 0.07616, 0.4439, 0.07616, 0.4119, 0.01554, 0.4119, 0.07616, 0.3816, 0.1368, 0.4119, 0.07616, 0.4119, 0.07616, 0.3816, 0.01554, 0.4743, 0.07616, 0.4743, 0.07616, 0.5046, 0.07616, 0.4743, 0.1368, 0.4743, 0.07616, 0.5046, 0.01554, 0.4119, 0.07616, 0.4119, 0.07616, 0.4422, 0.07616, 0.4119, 0.1368, 0.4119, 0.07616, 0.4422, 0.07616, 0.4743, 0.01554, 0.4743, 0.07616, 0.4439, 0.1368, 0.4743, 0.07616, 0.4743, 0.07616, 0.4439, 0.07616, 0.4119, 0.01554, 0.4119, 0.07616, 0.3816, 0.1368, 0.4119, 0.07616, 0.4119, 0.07616, 0.3816, 0.01554, 0.4743, 0.07616, 0.4743, 0.07616, 0.5046, 0.07616, 0.4743, 0.1368, 0.4743, 0.07616, 0.5046, 0.01554, 0.4119, 0.07616, 0.4119, 0.07616, 0.4422, 0.07616, 0.4119, 0.1368, 0.4119, 0.07616, 0.4422, 0.07616, 0.4743, 0.01554, 0.4743, 0.07616, 0.4439, 0.1368, 0.4743, 0.07616, 0.4743, 0.07616, 0.4439, 0.07616, 0.4119, 0.01554, 0.4119, 0.07616, 0.3816, 0.1368, 0.4119, 0.07616, 0.4119, 0.07616, 0.3816, 0.01554, 0.4743, 0.07616, 0.4743, 0.07616, 0.5046, 0.07616, 0.4743, 0.1368, 0.4743, 0.07616, 0.5046, 0.01554, 0.4119, 0.07616, 0.4119, 0.07616, 0.4422, 0.07616, 0.4119, 0.1368, 0.4119, 0.07616, 0.4422, 0.07616, 0.4743, 0.01554, 0.4743, 0.07616, 0.4439, 0.1368, 0.4743, 0.07616, 0.4743, 0.07616, 0.4439, 0.07616, 0.4119, 0.01554, 0.4119, 0.07616, 0.3816, 0.1368, 0.4119, 0.07616, 0.4119, 0.07616, 0.3816, 0.01554, 0.4743, 0.07616, 0.4743, 0.07616, 0.5046, 0.07616, 0.4743, 0.1368, 0.4743, 0.07616, 0.5046, 0.01554, 0.4119, 0.07616, 0.4119, 0.07616, 0.4422, 0.07616, 0.4119, 0.1368, 0.4119, 0.07616, 0.4422, 0.07616, 0.4743, 0.01554, 0.4743, 0.07616, 0.4439, 0.1368, 0.4743, 0.07616, 0.4743, 0.07616, 0.4439, 0.07616, 0.4119, 0.01554, 0.4119, 0.07616, 0.3816, 0.1368, 0.4119, 0.07616, 0.4119, 0.07616, 0.3816, 0.01554, 0.4743, 0.07616, 0.4743, 0.07616, 0.5046, 0.07616, 0.4743, 0.1368, 0.4743, 0.07616, 0.5046, 0.01554, 0.4119, 0.07616, 0.4119, 0.07616, 0.4422, 0.07616, 0.4119, 0.1368, 0.4119, 0.07616, 0.4422, 0.07616, 0.4743, 0.01554, 0.4743, 0.07616, 0.4439, 0.1368, 0.4743, 0.07616, 0.4743, 0.07616, 0.4439, 0.07616, 0.4119, 0.01554, 0.4119, 0.07616, 0.3816, 0.1368, 0.4119, 0.07616, 0.4119, 0.07616, 0.3816, 0.01554, 0.4743, 0.07616, 0.4743, 0.07616, 0.5046, 0.07616, 0.4743, 0.1368, 0.4743, 0.07616, 0.5046, 0.01554, 0.4119, 0.07616, 0.4119, 0.07616, 0.4422, 0.07616, 0.4119, 0.1368, 0.4119, 0.07616, 0.4422, 0.07616, 0.4743, 0.01554, 0.4743, 0.07616, 0.4439, 0.1368, 0.4743, 0.07616, 0.4743, 0.07616, 0.4439, 0.07616, 0.4119, 0.01554, 0.4119, 0.07616, 0.3816, 0.1368, 0.4119, 0.07616, 0.4119, 0.07616, 0.3816, 0.01554, 0.4743, 0.07616, 0.4743, 0.07616, 0.5046, 0.07616, 0.4743, 0.1368, 0.4743, 0.07616, 0.5046, 0.01554, 0.4119, 0.07616, 0.4119, 0.07616, 0.4422, 0.07616, 0.4119, 0.1368, 0.4119, 0.07616, 0.4422, 0.07616, 0.4743, 0.01554, 0.4743, 0.07616, 0.4439, 0.1368, 0.4743, 0.07616, 0.4743, 0.07616, 0.4439, 0.07616, 0.4119, 0.01554, 0.4119, 0.07616, 0.3816, 0.1368, 0.4119, 0.07616, 0.4119, 0.07616, 0.3816, 0.01554, 0.4743, 0.07616, 0.4743, 0.07616, 0.5046, 0.07616, 0.4743, 0.1368, 0.4743, 0.07616, 0.5046, 0.01554, 0.4119, 0.07616, 0.4119, 0.07616, 0.4422, 0.07616, 0.4119, 0.1368, 0.4119, 0.07616, 0.4422, 0.07616, 0.4743, 0.01554, 0.4743, 0.07616, 0.4439, 0.1368, 0.4743, 0.07616, 0.4743, 0.07616, 0.4439, 0.07616, 0.4119, 0.01554, 0.4119, 0.07616, 0.3816, 0.1368, 0.4119, 0.07616, 0.4119, 0.07616, 0.3816, 0.01554, 0.4743, 0.07616, 0.4743, 0.07616, 0.5046, 0.07616, 0.4743, 0.1368, 0.4743, 0.07616, 0.5046, 0.01554, 0.4119, 0.07616, 0.4119, 0.07616, 0.4422, 0.07616, 0.4119, 0.1368, 0.4119, 0.07616, 0.4422, 0.07616, 0.4743, 0.01554, 0.4743, 0.07616, 0.4439, 0.1368, 0.4743, 0.07616, 0.4743, 0.07616, 0.4439, 0.07616, 0.4119, 0.01554, 0.4119, 0.07616, 0.3816, 0.1368, 0.4119, 0.07616, 0.4119, 0.07616, 0.3816, 0.01554, 0.4743, 0.07616, 0.4743, 0.07616, 0.5046, 0.07616, 0.4743, 0.1368, 0.4743, 0.07616, 0.5046, 0.01554, 0.4119, 0.07616, 0.4119, 0.07616, 0.4422, 0.07616, 0.4119, 0.1368, 0.4119, 0.07616, 0.4422, 0.07616, 0.4743, 0.01554, 0.4743, 0.07616, 0.4439, 0.1368, 0.4743, 0.07616, 0.4743, 0.07616, 0.4439, 0.07616, 0.4119, 0.01554, 0.4119, 0.07616, 0.3816, 0.1368, 0.4119, 0.07616, 0.4119, 0.07616, 0.3816, 0.1367, 0.2758, 0.07642, 0.2758, 0.07642, 0.2457, 0.09811, 0.5942, 0.1123, 0.5429, 0.1174, 0.5587, 0.07642, 0.3378, 0.1367, 0.3378, 0.07642, 0.3679, 0.01618, 0.3378, 0.07642, 0.3378, 0.07642, 0.3679, 0.01156, 0.6046, 0.02355, 0.6091, 0.01639, 0.6197, 0.01618, 0.2758, 0.07642, 0.2758, 0.07642, 0.3059, 0.07642, 0.2758, 0.1367, 0.2758, 0.07642, 0.3059, 0.02355, 0.5096, 0.01156, 0.5052, 0.02511, 0.4969, 0.01618, 0.3378, 0.07642, 0.3378, 0.07642, 0.3679, 0.07642, 0.3378, 0.01618, 0.3378, 0.07642, 0.3076, 0.09811, 0.6936, 0.1123, 0.6423, 0.1174, 0.6581, 0.01639, 0.5203, 0.01156, 0.5052, 0.02355, 0.5096, 0.1367, 0.2758, 0.07642, 0.2758, 0.07642, 0.2457, 0.1367, 0.3378, 0.07642, 0.3378, 0.07642, 0.3076, 0.07642, 0.2758, 0.01618, 0.2758, 0.07642, 0.2457, 0.01639, 0.6197, 0.02355, 0.6091, 0.03055, 0.6216, 0.01554, 0.4743, 0.07616, 0.4743, 0.07616, 0.5046, 0.07616, 0.4743, 0.1368, 0.4743, 0.07616, 0.5046, 0.01554, 0.4119, 0.07616, 0.4119, 0.07616, 0.4422, 0.07616, 0.4119, 0.1368, 0.4119, 0.07616, 0.4422, 0.07616, 0.4743, 0.01554, 0.4743, 0.07616, 0.4439, 0.1368, 0.4743, 0.07616, 0.4743, 0.07616, 0.4439, 0.07616, 0.4119, 0.01554, 0.4119, 0.07616, 0.3816, 0.1368, 0.4119, 0.07616, 0.4119, 0.07616, 0.3816, 0.8387, 0.8896, 0.8433, 0.9041, 0.8277, 0.9041, 0.8277, 0.8896, 0.2212, 0.6689, 0.2496, 0.6936, 0.2161, 0.6811, 0.2161, 0.6811, 0.2496, 0.6936, 0.212, 0.6936, 0.8686, 0.9587, 0.8686, 0.9732, 0.853, 0.9732, 0.8576, 0.9587, 0.8796, 0.9587, 0.8841, 0.9732, 0.8686, 0.9732, 0.8686, 0.9587, 0.8611, 0.8896, 0.8611, 0.9041, 0.8455, 0.9041, 0.8501, 0.8896, 0.8721, 0.8896, 0.8766, 0.9041, 0.8611, 0.9041, 0.8611, 0.8896, 0.8277, 0.8896, 0.8277, 0.9041, 0.8122, 0.9041, 0.8167, 0.8896, 0.8433, 0.9041, 0.8414, 0.9185, 0.8277, 0.9185, 0.8277, 0.9041, 0.07642, 0.3378, 0.1367, 0.3378, 0.07642, 0.3679, 0.01618, 0.3378, 0.07642, 0.3378, 0.07642, 0.3679, 0.8686, 0.9732, 0.8686, 0.9877, 0.8549, 0.9877, 0.853, 0.9732, 0.8841, 0.9732, 0.8822, 0.9877, 0.8686, 0.9877, 0.8686, 0.9732, 0.8611, 0.9041, 0.8611, 0.9185, 0.8474, 0.9185, 0.8455, 0.9041, 0.8766, 0.9041, 0.8747, 0.9185, 0.8611, 0.9185, 0.8611, 0.9041, 0.8277, 0.9041, 0.8277, 0.9185, 0.8141, 0.9185, 0.8122, 0.9041, 0.1174, 0.5587, 0.1123, 0.5429, 0.2161, 0.5817, 0.7677, 0.9328, 0.7605, 0.9165, 0.7852, 0.9165, 0.1174, 0.6581, 0.2161, 0.6811, 0.212, 0.6936, 0.7852, 0.9395, 0.7677, 0.9328, 0.7852, 0.9165, 0.2212, 0.5695, 0.2161, 0.5817, 0.1265, 0.5342, 0.8027, 0.9328, 0.7852, 0.9395, 0.7852, 0.9165, 0.2212, 0.6689, 0.2161, 0.6811, 0.1265, 0.6337, 0.8099, 0.9165, 0.8027, 0.9328, 0.7852, 0.9165, 0.8433, 0.9351, 0.8343, 0.9351, 0.8324, 0.9308, 0.8387, 0.9249, 0.8122, 0.9351, 0.8211, 0.9351, 0.823, 0.9395, 0.8167, 0.9454, 0.2212, 0.5695, 0.2496, 0.5942, 0.2161, 0.5817, 0.8167, 0.9454, 0.823, 0.9395, 0.8277, 0.9413, 0.8277, 0.9496, 0.8277, 0.9207, 0.8277, 0.929, 0.823, 0.9308, 0.8167, 0.9249, 0.8277, 0.9496, 0.8277, 0.9413, 0.8324, 0.9395, 0.8387, 0.9454, 0.8167, 0.9249, 0.823, 0.9308, 0.8211, 0.9351, 0.8122, 0.9351, 0.8387, 0.9454, 0.8324, 0.9395, 0.8343, 0.9351, 0.8433, 0.9351, 0.8001, 0.8914, 0.8001, 0.8781, 0.8056, 0.8781, 0.8048, 0.8914, 0.8354, 0.8875, 0.8354, 0.8743, 0.841, 0.8743, 0.8401, 0.8875, 0.1123, 0.5429, 0.1012, 0.5503, 0.03055, 0.5222, 0.8401, 0.8875, 0.841, 0.8743, 0.8433, 0.8743, 0.8421, 0.8875, 0.03704, 0.6042, 0.1088, 0.6293, 0.1123, 0.6423, 0.7935, 0.8914, 0.7923, 0.8781, 0.7946, 0.8781, 0.7954, 0.8914, 0.8307, 0.8875, 0.8299, 0.8743, 0.8354, 0.8743, 0.8354, 0.8875, 0.7954, 0.8914, 0.7946, 0.8781, 0.8001, 0.8781, 0.8001, 0.8914, 0.03704, 0.5048, 0.1088, 0.5299, 0.1123, 0.5429, 0.7774, 0.9646, 0.7605, 0.9646, 0.7677, 0.9484, 0.7797, 0.9595, 0.1123, 0.6423, 0.1012, 0.6497, 0.03055, 0.6216, 0.7797, 0.9595, 0.7677, 0.9484, 0.7852, 0.9416, 0.7852, 0.9574, 0.1012, 0.5503, 0.1123, 0.5429, 0.09811, 0.5942, 0.7852, 0.9574, 0.7852, 0.9416, 0.8027, 0.9484, 0.7907, 0.9595, 0.7797, 0.9698, 0.7677, 0.9809, 0.7605, 0.9646, 0.7774, 0.9646, 0.7907, 0.9595, 0.8027, 0.9484, 0.8099, 0.9646, 0.793, 0.9646, 0.8451, 0.9824, 0.8417, 0.9792, 0.8459, 0.9697, 0.8508, 0.9697, 0.8508, 0.9697, 0.8459, 0.9697, 0.8417, 0.9602, 0.8451, 0.957, 0.8315, 0.9877, 0.8315, 0.9831, 0.8417, 0.9792, 0.8451, 0.9824, 0.8451, 0.957, 0.8417, 0.9602, 0.8315, 0.9563, 0.8315, 0.9517, 0.8178, 0.9824, 0.8213, 0.9792, 0.8315, 0.9831, 0.8315, 0.9877, 0.8315, 0.9517, 0.8315, 0.9563, 0.8213, 0.9602, 0.8178, 0.957, 0.8122, 0.9697, 0.8171, 0.9697, 0.8213, 0.9792, 0.8178, 0.9824, 0.8178, 0.957, 0.8213, 0.9602, 0.8171, 0.9697, 0.8122, 0.9697, 0.8517, 0.8785, 0.8514, 0.8717, 0.8618, 0.8717, 0.8618, 0.8785, 0.8618, 0.8785, 0.8618, 0.8717, 0.8723, 0.8717, 0.872, 0.8785, 0.8475, 0.8785, 0.8471, 0.8717, 0.8514, 0.8717, 0.8517, 0.8785, 0.872, 0.8785, 0.8723, 0.8717, 0.8766, 0.8717, 0.8762, 0.8785, 0.872, 0.8875, 0.8723, 0.8806, 0.8766, 0.8806, 0.8762, 0.8875, 0.8475, 0.8875, 0.8471, 0.8806, 0.8514, 0.8806, 0.8517, 0.8875, 0.8618, 0.8875, 0.8618, 0.8806, 0.8723, 0.8806, 0.872, 0.8875, 0.8517, 0.8875, 0.8514, 0.8806, 0.8618, 0.8806, 0.8618, 0.8875, 0.7857, 0.8873, 0.7752, 0.8914, 0.7648, 0.8873, 0.7752, 0.8639, 0.7857, 0.8873, 0.7648, 0.8873, 0.7605, 0.8776, 0.7648, 0.8679, 0.7648, 0.8873, 0.7857, 0.8679, 0.79, 0.8776, 0.7857, 0.8873, 0.7648, 0.8679, 0.7752, 0.8639, 0.7648, 0.8873, 0.7752, 0.8639, 0.7857, 0.8679, 0.7857, 0.8873, 0.8387, 0.8896, 0.8433, 0.9041, 0.8277, 0.9041, 0.8277, 0.8896, 0.8611, 0.9207, 0.8611, 0.9351, 0.8455, 0.9351, 0.8501, 0.9207, 0.8721, 0.9207, 0.8766, 0.9351, 0.8611, 0.9351, 0.8611, 0.9207, 0.8686, 0.9587, 0.8686, 0.9732, 0.853, 0.9732, 0.8576, 0.9587, 0.03704, 0.5048, 0.02355, 0.5096, 0.02511, 0.4969, 0.1123, 0.5429, 0.03055, 0.5222, 0.02355, 0.5096, 0.02355, 0.6091, 0.03704, 0.6042, 0.1123, 0.6423, 0.1265, 0.5342, 0.1123, 0.5429, 0.1353, 0.4948, 0.8433, 0.9041, 0.8414, 0.9185, 0.8277, 0.9185, 0.8277, 0.9041, 0.8611, 0.9351, 0.8611, 0.9496, 0.8474, 0.9496, 0.8455, 0.9351, 0.8766, 0.9351, 0.8747, 0.9496, 0.8611, 0.9496, 0.8611, 0.9351, 0.8686, 0.9732, 0.8686, 0.9877, 0.8549, 0.9877, 0.853, 0.9732, 0.02355, 0.6091, 0.01156, 0.6046, 0.02511, 0.5964, 0.01639, 0.5203, 0.02355, 0.5096, 0.03055, 0.5222, 0.03704, 0.6042, 0.02355, 0.6091, 0.02511, 0.5964, 0.1265, 0.6337, 0.1123, 0.6423, 0.1353, 0.5942, 0.8027, 0.9002, 0.8099, 0.9165, 0.7852, 0.9165, 0.07642, 0.3378, 0.01618, 0.3378, 0.07642, 0.3076, 0.7852, 0.8935, 0.8027, 0.9002, 0.7852, 0.9165, 0.2161, 0.5817, 0.1123, 0.5429, 0.1265, 0.5342, 0.7677, 0.9002, 0.7852, 0.8935, 0.7852, 0.9165, 0.2161, 0.6811, 0.1123, 0.6423, 0.1265, 0.6337, 0.7605, 0.9165, 0.7677, 0.9002, 0.7852, 0.9165, 0.8099, 0.9165, 0.8027, 0.9328, 0.7852, 0.9165, 0.8433, 0.9351, 0.8343, 0.9351, 0.8324, 0.9308, 0.8387, 0.9249, 0.8122, 0.9351, 0.8211, 0.9351, 0.823, 0.9395, 0.8167, 0.9454, 0.8387, 0.9249, 0.8324, 0.9308, 0.8277, 0.929, 0.8277, 0.9207, 0.1123, 0.6423, 0.03055, 0.6216, 0.02355, 0.6091, 0.8277, 0.9207, 0.8277, 0.929, 0.823, 0.9308, 0.8167, 0.9249, 0.02355, 0.5096, 0.03704, 0.5048, 0.1123, 0.5429, 0.8167, 0.9249, 0.823, 0.9308, 0.8211, 0.9351, 0.8122, 0.9351, 0.8387, 0.9454, 0.8324, 0.9395, 0.8343, 0.9351, 0.8433, 0.9351, 0.8001, 0.8914, 0.8001, 0.8781, 0.8056, 0.8781, 0.8048, 0.8914, 0.8354, 0.8875, 0.8354, 0.8743, 0.841, 0.8743, 0.8401, 0.8875, 0.8048, 0.8914, 0.8056, 0.8781, 0.8079, 0.8781, 0.8067, 0.8914, 0.8401, 0.8875, 0.841, 0.8743, 0.8433, 0.8743, 0.8421, 0.8875, 0.8288, 0.8875, 0.8276, 0.8743, 0.8299, 0.8743, 0.8307, 0.8875, 0.7935, 0.8914, 0.7923, 0.8781, 0.7946, 0.8781, 0.7954, 0.8914, 0.8307, 0.8875, 0.8299, 0.8743, 0.8354, 0.8743, 0.8354, 0.8875, 0.7954, 0.8914, 0.7946, 0.8781, 0.8001, 0.8781, 0.8001, 0.8914, 0.793, 0.9646, 0.8099, 0.9646, 0.8027, 0.9809, 0.7907, 0.9698, 0.1367, 0.3378, 0.07642, 0.3378, 0.07642, 0.3076, 0.7907, 0.9698, 0.8027, 0.9809, 0.7852, 0.9877, 0.7852, 0.9719, 0.07642, 0.2758, 0.01618, 0.2758, 0.07642, 0.2457, 0.7852, 0.9719, 0.7852, 0.9877, 0.7677, 0.9809, 0.7797, 0.9698, 0.1367, 0.2758, 0.07642, 0.2758, 0.07642, 0.2457, 0.7797, 0.9698, 0.7677, 0.9809, 0.7605, 0.9646, 0.7774, 0.9646, 0.7907, 0.9595, 0.8027, 0.9484, 0.8099, 0.9646, 0.793, 0.9646, 0.8451, 0.9824, 0.8417, 0.9792, 0.8459, 0.9697, 0.8508, 0.9697, 0.1367, 0.2758, 0.07642, 0.2758, 0.07642, 0.2457, 0.8315, 0.9877, 0.8315, 0.9831, 0.8417, 0.9792, 0.8451, 0.9824, 0.07642, 0.2758, 0.1367, 0.2758, 0.07642, 0.3059, 0.8178, 0.9824, 0.8213, 0.9792, 0.8315, 0.9831, 0.8315, 0.9877, 0.07642, 0.3378, 0.01618, 0.3378, 0.07642, 0.3076, 0.8122, 0.9697, 0.8171, 0.9697, 0.8213, 0.9792, 0.8178, 0.9824, 0.1367, 0.3378, 0.07642, 0.3378, 0.07642, 0.3076, 0.8517, 0.8785, 0.8514, 0.8717, 0.8618, 0.8717, 0.8618, 0.8785, 0.07642, 0.2758, 0.01618, 0.2758, 0.07642, 0.2457, 0.8475, 0.8785, 0.8471, 0.8717, 0.8514, 0.8717, 0.8517, 0.8785, 0.07642, 0.3378, 0.1367, 0.3378, 0.07642, 0.3679, 0.872, 0.8875, 0.8723, 0.8806, 0.8766, 0.8806, 0.8762, 0.8875, 0.01618, 0.2758, 0.07642, 0.2758, 0.07642, 0.3059, 0.8618, 0.8875, 0.8618, 0.8806, 0.8723, 0.8806, 0.872, 0.8875, 0.07642, 0.2758, 0.01618, 0.2758, 0.07642, 0.2457, 0.7857, 0.8873, 0.7752, 0.8914, 0.7648, 0.8873, 0.7752, 0.8639, 0.7857, 0.8873, 0.7648, 0.8873, 0.7605, 0.8776, 0.7648, 0.8679, 0.7648, 0.8873, 0.7857, 0.8679, 0.79, 0.8776, 0.7857, 0.8873, 0.7648, 0.8679, 0.7752, 0.8639, 0.7648, 0.8873, 0.7752, 0.8639, 0.7857, 0.8679, 0.7857, 0.8873, 0.01618, 0.3378, 0.07642, 0.3378, 0.07642, 0.3679, 0.07642, 0.3378, 0.1367, 0.3378, 0.07642, 0.3679, 0.01618, 0.2758, 0.07642, 0.2758, 0.07642, 0.3059, 0.07642, 0.2758, 0.1367, 0.2758, 0.07642, 0.3059, 0.07642, 0.3378, 0.01618, 0.3378, 0.07642, 0.3076, 0.1367, 0.3378, 0.07642, 0.3378, 0.07642, 0.3076, 0.07642, 0.2758, 0.01618, 0.2758, 0.07642, 0.2457, 0.1367, 0.2758, 0.07642, 0.2758, 0.07642, 0.2457, 0.01618, 0.3378, 0.07642, 0.3378, 0.07642, 0.3679, 0.07642, 0.3378, 0.1367, 0.3378, 0.07642, 0.3679, 0.01618, 0.2758, 0.07642, 0.2758, 0.07642, 0.3059, 0.07642, 0.2758, 0.1367, 0.2758, 0.07642, 0.3059, 0.07642, 0.3378, 0.01618, 0.3378, 0.07642, 0.3076, 0.1367, 0.3378, 0.07642, 0.3378, 0.07642, 0.3076, 0.07642, 0.2758, 0.01618, 0.2758, 0.07642, 0.2457, 0.1367, 0.2758, 0.07642, 0.2758, 0.07642, 0.2457, 0.01618, 0.3378, 0.07642, 0.3378, 0.07642, 0.3679, 0.07642, 0.3378, 0.1367, 0.3378, 0.07642, 0.3679, 0.01618, 0.2758, 0.07642, 0.2758, 0.07642, 0.3059, 0.07642, 0.2758, 0.1367, 0.2758, 0.07642, 0.3059, 0.07642, 0.3378, 0.01618, 0.3378, 0.07642, 0.3076, 0.1367, 0.3378, 0.07642, 0.3378, 0.07642, 0.3076, 0.07642, 0.2758, 0.01618, 0.2758, 0.07642, 0.2457, 0.3878, 0.4542, 0.4235, 0.4503, 0.4321, 0.5115, 0.3743, 0.3918, 0.4251, 0.3937, 0.4235, 0.4503, 0.3878, 0.4542, 0.3754, 0.3359, 0.4268, 0.3373, 0.4251, 0.3937, 0.3743, 0.3918, 0.4032, 0.2803, 0.429, 0.281, 0.4268, 0.3373, 0.3754, 0.3359, 0.4272, 0.2233, 0.429, 0.281, 0.4032, 0.2803, 0.7741, 0.1698, 0.8401, 0.1717, 0.8653, 0.2309, 0.7695, 0.2385, 0.4216, 0.547, 0.4784, 0.551, 0.4511, 0.5951, 0.4321, 0.5115, 0.48, 0.5101, 0.4784, 0.551, 0.4216, 0.547, 0.4235, 0.4503, 0.4809, 0.4526, 0.48, 0.5101, 0.4321, 0.5115, 0.4272, 0.2233, 0.4866, 0.2274, 0.4848, 0.2839, 0.429, 0.281, 0.4357, 0.1573, 0.4911, 0.1593, 0.4866, 0.2274, 0.4272, 0.2233, 0.4894, 0.08703, 0.4911, 0.1593, 0.4357, 0.1573, 0.4511, 0.5951, 0.5331, 0.5934, 0.5293, 0.6361, 0.4894, 0.08703, 0.5656, 0.08895, 0.5474, 0.1619, 0.4911, 0.1593, 0.7556, 0.5639, 0.8389, 0.5785, 0.7626, 0.6045, 0.5331, 0.5934, 0.5896, 0.5962, 0.5854, 0.6392, 0.5293, 0.6361, 0.5656, 0.08895, 0.6189, 0.1155, 0.604, 0.1645, 0.5474, 0.1619, 0.7768, 0.1127, 0.8401, 0.1717, 0.7741, 0.1698, 0.8286, 0.3525, 0.8833, 0.3556, 0.8807, 0.4209, 0.8264, 0.4089, 0.5896, 0.5962, 0.6442, 0.5992, 0.6417, 0.6429, 0.5854, 0.6392, 0.8325, 0.2958, 0.8993, 0.2974, 0.8833, 0.3556, 0.8286, 0.3525, 0.6442, 0.5992, 0.6989, 0.6018, 0.6934, 0.6347, 0.6417, 0.6429, 0.6703, 0.09013, 0.7277, 0.09212, 0.7176, 0.1686, 0.6607, 0.1671, 0.7695, 0.2385, 0.8653, 0.2309, 0.8325, 0.2958, 0.7637, 0.2962, 0.8653, 0.2309, 0.8993, 0.2974, 0.8325, 0.2958, 0.6989, 0.6018, 0.7626, 0.6045, 0.6934, 0.6347, 0.6986, 0.5596, 0.7556, 0.5639, 0.7626, 0.6045, 0.6989, 0.6018, 0.7277, 0.09212, 0.7768, 0.1127, 0.7741, 0.1698, 0.7176, 0.1686, 0.08805, 0.03848, 0.09443, 0.04674, 0.08168, 0.04674, 0.0753, 0.03848, 0.08805, 0.03848, 0.08168, 0.04674, 0.02512, 0.009184, 0.02512, 0.1316, 0.01237, 0.1316, 0.01237, 0.009184, 0.06892, 0.04674, 0.0753, 0.03848, 0.08168, 0.04674, 0.0315, 0.009184, 0.0315, 0.1316, 0.02512, 0.1316, 0.02512, 0.009184, 0.0753, 0.055, 0.06892, 0.04674, 0.08168, 0.04674, 0.04028, 0.009184, 0.04028, 0.1316, 0.0339, 0.1316, 0.0339, 0.009184, 0.08805, 0.055, 0.0753, 0.055, 0.08168, 0.04674, 0.05303, 0.009184, 0.05303, 0.1316, 0.04028, 0.1316, 0.04028, 0.009184, 0.09443, 0.04674, 0.08805, 0.055, 0.08168, 0.04674, 0.05941, 0.009184, 0.05941, 0.1316, 0.05303, 0.1316, 0.05303, 0.009184, 0.1187, 0.0568, 0.1187, 0.08021, 0.1059, 0.08021, 0.1059, 0.0568, 0.1187, 0.08202, 0.1187, 0.1054, 0.1059, 0.1054, 0.1059, 0.08202, 0.07812, 0.08202, 0.07812, 0.09495, 0.06182, 0.09495, 0.06708, 0.08202, 0.1187, 0.0568, 0.1278, 0.06973, 0.1278, 0.08021, 0.1187, 0.08021, 0.08917, 0.08202, 0.09443, 0.09495, 0.07812, 0.09495, 0.07812, 0.08202, 0.1059, 0.1054, 0.09684, 0.1054, 0.09684, 0.09495, 0.1059, 0.08202, 0.1123, 0.8318, 0.1247, 0.8216, 0.1162, 0.846])
me_dragonbed.materials.append(mat_dragonbed)
me_dragonbed.use_remesh_preserve_volume = False
me_dragonbed.use_remesh_preserve_attributes = False
me_dragonbed.use_mirror_vertex_groups = False
me_dragonbed.update()

# ---- objects
ob_dragonbed = bpy.data.objects.new('DragonBed', me_dragonbed)
ob_camera = bpy.data.objects.new('Camera', cam_camera)

# ---- transforms, parenting, visibility, modifiers, constraints
ob_dragonbed.location = (0.0, 0.0, 0.0)
ob_dragonbed.lineart.crease_threshold = 0.0
ob_camera.location = (7.481, -6.508, 5.344)
ob_camera.rotation_euler = (1.109, 0.01082, 0.8149)
ob_camera.lock_rotations_4d = False
ob_camera.empty_display_type = 'ARROWS'
ob_camera.color = (0.0, 0.0, 0.0, 0.0)
ob_camera.display_type = 'WIRE'
ob_camera.lineart.crease_threshold = 0.0

# ---- collection membership
col_collection_1.objects.link(ob_dragonbed)
col_collection_1.objects.link(ob_camera)

# ---- scene / render settings (as saved in the file)
scene.camera = ob_camera
scene.frame_start = 1; scene.frame_end = 250; scene.frame_set(1)
scene.render.engine = 'BLENDER_EEVEE_NEXT'
scene.render.image_settings.compression = 90
scene.render.resolution_percentage = 50
scene.render.dither_intensity = 0.0
scene.cycles.use_denoising = False
scene.cycles.samples = 10
scene.cycles.sampling_pattern = 'TABULATED_SOBOL'
scene.cycles.light_sampling_threshold = 0.0
scene.cycles.use_adaptive_sampling = False
scene.cycles.use_light_tree = False
scene.cycles.blur_glossy = 0.0
scene.cycles.volume_bounces = 1
scene.cycles.pixel_filter_type = 'GAUSSIAN'
scene.cycles.sample_clamp_indirect = 0.0
scene.view_settings.view_transform = 'Standard'
bpy.context.view_layer.update()

# ---- added for rendering (the .blend has no usable light): sun
light_auto_sun = bpy.data.lights.new('AutoSun', 'SUN')
light_auto_sun.energy = 3.0
light_auto_sun.angle = 0.0523599
ob_auto_sun = bpy.data.objects.new('AutoSun', light_auto_sun)
scene.collection.objects.link(ob_auto_sun)
ob_auto_sun.rotation_euler = (0.872665, 0.174533, 0.523599)
bpy.context.view_layer.update()
